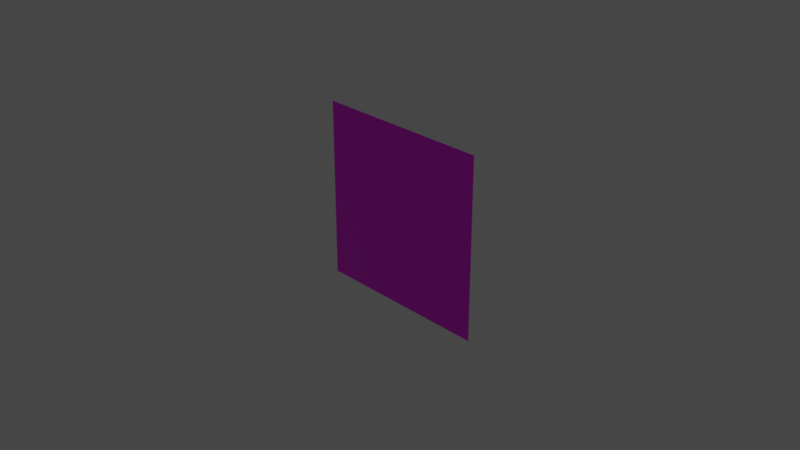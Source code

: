 # Source: glass_pane.blend  (saved by Blender 2.92.15; exported with 4.5.12 LTS)
import bpy
from mathutils import Matrix  # noqa: F401  (used for matrix-valued properties, if any)

bpy.ops.wm.read_factory_settings(use_empty=True)
scene = bpy.context.scene
scene.name = 'Scene'

# ---- collections
col_collection = bpy.data.collections.new('Collection'); scene.collection.children.link(col_collection)

# ---- images (referenced by path relative to the original .blend; pixels are not part of the script)
import os
ASSET_DIR = os.environ.get("B2B_ASSET_DIR", "")  # directory of the original .blend (textures are referenced by path, not embedded)
HERE = os.path.dirname(os.path.abspath(__file__))  # packed textures are extracted next to this script under _unpacked/

def load_image(name, relpath, width, height, colorspace="sRGB"):
    """Load a texture the original file referenced (path relative to the .blend, or extracted next to this script)."""
    p = next((c for c in (os.path.join(HERE, relpath), os.path.join(ASSET_DIR, relpath)) if relpath and os.path.exists(c)), "")
    if p:
        img = bpy.data.images.load(p, check_existing=True)
        img.name = name
    else:  # same state as the original file: an image datablock whose file is absent (Cycles renders it pink)
        img = bpy.data.images.new(name, width, height)
        img.source = "FILE"
        img.filepath = "//" + (relpath or name)
    img.colorspace_settings.name = colorspace
    return img
img_glass_pane_png = load_image('glass_pane.png', 'glass_pane.png', 1024, 1024, 'sRGB')

# ---- materials (node trees are filled in below, after node groups)
mat_material_001 = bpy.data.materials.new('Material.001')
mat_material_001.use_transparent_shadow = False

# ---- material node trees
mat_material_001.use_nodes = True; mat_material_001.node_tree.nodes.clear()
_N = mat_material_001.node_tree.nodes; _L = mat_material_001.node_tree.links
n0 = _N.new('ShaderNodeBsdfPrincipled'); n0.name = 'Principled BSDF'; n0.location = (10, 300)
n0.distribution = 'GGX'
n0.subsurface_method = 'BURLEY'
n0.inputs[3].default_value = 1.45
n0.inputs[27].default_value = (0.0, 0.0, 0.0, 1.0)
n0.inputs[28].default_value = 1.0
n1 = _N.new('ShaderNodeOutputMaterial'); n1.name = 'Material Output'; n1.location = (300, 300)
n2 = _N.new('ShaderNodeTexImage'); n2.name = 'Image Texture'; n2.location = (-280, 275)
n2.image = img_glass_pane_png
_L.new(n0.outputs[0], n1.inputs[0])
_L.new(n2.outputs[0], n0.inputs[0])
n1.is_active_output = True

# ---- world
world_world = bpy.data.worlds.new('World'); scene.world = world_world
world_world.use_nodes = True; world_world.node_tree.nodes.clear()
_N = world_world.node_tree.nodes; _L = world_world.node_tree.links
n0 = _N.new('ShaderNodeOutputWorld'); n0.name = 'World Output'; n0.location = (300, 300)
n1 = _N.new('ShaderNodeBackground'); n1.name = 'Background'; n1.location = (10, 300)
n1.inputs[0].default_value = (0.05088, 0.05088, 0.05088, 1.0)
_L.new(n1.outputs[0], n0.inputs[0])
n0.is_active_output = True
world_world.color = (0.05088, 0.05088, 0.05088)
world_world.use_sun_shadow = False
world_world.sun_shadow_jitter_overblur = 0.0

# ---- cameras
cam_camera = bpy.data.cameras.new('Camera')
cam_camera.clip_end = 100.0
cam_camera.ortho_scale = 7.314

# ---- lights
light_light = bpy.data.lights.new('Light', 'POINT')
light_light.transmission_factor = 0.0
light_light.energy = 1000.0
light_light.shadow_soft_size = 0.1
light_light.shadow_maximum_resolution = 0.006
light_light.use_absolute_resolution = True

# ---- meshes
me_plane = bpy.data.meshes.new('Plane')
me_plane.from_pydata([(-1.0, -1.0, 0.0), (1.0, -1.0, 0.0), (-1.0, 1.0, 0.0), (1.0, 1.0, 0.0)], [], [(0, 1, 3, 2)])
_uv = me_plane.uv_layers.new(name='UVMap')
_uv.uv.foreach_set('vector', [0.0, 0.0, 1.0, 0.0, 1.0, 1.0, 0.0, 1.0])
me_plane.materials.append(mat_material_001)
me_plane.use_remesh_fix_poles = True
me_plane.use_remesh_preserve_attributes = False
me_plane.use_mirror_vertex_groups = False
me_plane.update()

# ---- objects
ob_light = bpy.data.objects.new('Light', light_light)
ob_camera = bpy.data.objects.new('Camera', cam_camera)
ob_plane = bpy.data.objects.new('Plane', me_plane)

# ---- transforms, parenting, visibility, modifiers, constraints
ob_light.location = (4.076, 1.005, 5.904)
ob_light.rotation_euler = (0.6503, 0.05522, 1.866)
ob_light.lock_rotations_4d = False
ob_light.empty_display_type = 'ARROWS'
ob_light.color = (0.0, 0.0, 0.0, 0.0)
ob_light.lineart.crease_threshold = 0.0
ob_camera.location = (7.359, -6.926, 4.958)
ob_camera.rotation_euler = (1.109, 0.0, 0.8149)
ob_camera.lock_rotations_4d = False
ob_camera.empty_display_type = 'ARROWS'
ob_camera.color = (0.0, 0.0, 0.0, 0.0)
ob_camera.display_type = 'WIRE'
ob_camera.lineart.crease_threshold = 0.0
ob_plane.location = (0.0, 0.0, 0.0)
ob_plane.rotation_euler = (1.571, 0.0, 0.0)
ob_plane.lineart.crease_threshold = 0.0

# ---- collection membership
col_collection.objects.link(ob_light)
col_collection.objects.link(ob_camera)
col_collection.objects.link(ob_plane)

# ---- scene / render settings (as saved in the file)
scene.camera = ob_camera
scene.frame_start = 1; scene.frame_end = 250; scene.frame_set(1)
scene.render.engine = 'BLENDER_EEVEE_NEXT'
scene.cycles.use_denoising = False
scene.cycles.samples = 128
scene.cycles.sampling_pattern = 'TABULATED_SOBOL'
scene.cycles.use_adaptive_sampling = False
scene.cycles.use_light_tree = False
scene.view_settings.view_transform = 'Filmic'
bpy.context.view_layer.update()
